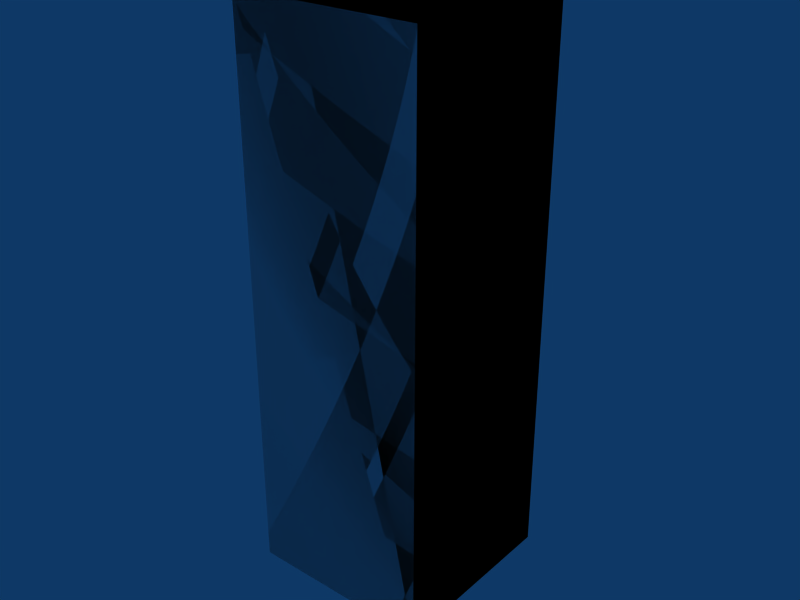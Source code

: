# Source: box-1x1x3.blend  (saved by Blender 2.49.2; exported with 4.5.12 LTS)
import bpy
from mathutils import Matrix  # noqa: F401  (used for matrix-valued properties, if any)

bpy.ops.wm.read_factory_settings(use_empty=True)
scene = bpy.context.scene
scene.name = 'Scene'

# ---- collections
col_collection_1 = bpy.data.collections.new('Collection 1'); scene.collection.children.link(col_collection_1)

# ---- materials (node trees are filled in below, after node groups)
mat_concrete = bpy.data.materials.new('Concrete')

# ---- material node trees

# ---- world
world_world = bpy.data.worlds.new('World'); scene.world = world_world
world_world.color = (0.05656, 0.2208, 0.4)
world_world.use_sun_shadow = False
world_world.sun_shadow_jitter_overblur = 0.0
world_world.cycles.sampling_method = 'MANUAL'
world_world.cycles.sample_map_resolution = 256

# ---- meshes
me_cube_002 = bpy.data.meshes.new('Cube.002')
me_cube_002.from_pydata([(1.0, 1.0, 0.0), (1.0, 0.0, 0.0), (-5.96e-08, 8.941e-08, 0.0), (1.788e-07, 1.0, 0.0), (1.0, 1.0, 3.0), (1.0, -2.98e-07, 3.0), (-1.788e-07, 1.788e-07, 3.0), (2.98e-08, 1.0, 3.0), (2.98e-08, 1.0, 3.0), (-1.788e-07, 1.788e-07, 3.0), (1.0, -2.98e-07, 3.0), (1.0, 1.0, 3.0), (1.788e-07, 1.0, 0.0), (-5.96e-08, 8.941e-08, 0.0), (1.0, 0.0, 0.0), (1.0, 1.0, 0.0), (2.98e-08, 1.0, 3.0), (-1.788e-07, 1.788e-07, 3.0), (1.0, -2.98e-07, 3.0), (1.0, 1.0, 3.0), (1.788e-07, 1.0, 0.0), (-5.96e-08, 8.941e-08, 0.0), (1.0, 0.0, 0.0), (1.0, 1.0, 0.0)], [], [(0, 4, 5, 1), (2, 6, 7, 3), (11, 8, 9, 10), (15, 14, 13, 12), (19, 23, 20, 16), (22, 18, 17, 21)])
_uv = me_cube_002.uv_layers.new(name='UVTex')
_uv.uv.foreach_set('vector', [1.0, 0.0, 1.0, 3.0, 0.0, 3.0, 2.98e-07, 0.0, 13.0, 16.0, 13.0, 19.0, 12.0, 19.0, 12.0, 16.0, 4.0, 6.0, 3.0, 6.0, 3.0, 5.0, 4.0, 5.0, 6.0, 9.0, 6.0, 8.0, 7.0, 8.0, 7.0, 9.0, 15.0, 24.0, 15.0, 21.0, 16.0, 21.0, 16.0, 24.0, 10.0, 11.0, 10.0, 14.0, 9.0, 14.0, 9.0, 11.0])
me_cube_002.materials.append(mat_concrete)
me_cube_002.use_remesh_preserve_volume = False
me_cube_002.use_remesh_preserve_attributes = False
me_cube_002.use_mirror_vertex_groups = False
me_cube_002.update()
me_cube_001 = bpy.data.meshes.new('Cube.001')
me_cube_001.from_pydata([(1.0, 1.0, 0.0), (1.0, 0.0, 0.0), (-1.192e-07, 1.788e-07, 0.0), (3.576e-07, 1.0, 0.0), (1.0, 1.0, 3.0), (1.0, -5.96e-07, 3.0), (-3.576e-07, 3.576e-07, 3.0), (5.96e-08, 1.0, 3.0)], [], [(0, 1, 2, 3), (4, 7, 6, 5), (0, 4, 5, 1), (1, 5, 6, 2), (2, 6, 7, 3), (4, 0, 3, 7)])
me_cube_001.use_remesh_preserve_volume = False
me_cube_001.use_remesh_preserve_attributes = False
me_cube_001.use_mirror_vertex_groups = False
me_cube_001.update()

# ---- objects
ob_cube_002 = bpy.data.objects.new('Cube.002', me_cube_002)
ob_cube_001 = bpy.data.objects.new('Cube.001', me_cube_001)

# ---- transforms, parenting, visibility, modifiers, constraints
ob_cube_002.location = (0.0, 0.0, 0.0)
ob_cube_002.lock_rotations_4d = False
ob_cube_002.empty_display_type = 'ARROWS'
ob_cube_002.lineart.crease_threshold = 0.0
ob_cube_001.location = (0.0, 0.0, 0.0)
ob_cube_001.lock_rotations_4d = False
ob_cube_001.empty_display_type = 'ARROWS'
ob_cube_001.display_type = 'WIRE'
ob_cube_001.lineart.crease_threshold = 0.0

# ---- collection membership
col_collection_1.objects.link(ob_cube_002)
col_collection_1.objects.link(ob_cube_001)

# ---- scene / render settings (as saved in the file)
scene.frame_start = 1; scene.frame_end = 30; scene.frame_set(1)
scene.render.engine = 'BLENDER_EEVEE_NEXT'
scene.render.image_settings.file_format = 'JPEG'
scene.render.image_settings.color_mode = 'RGB'
scene.render.image_settings.compression = 90
scene.render.resolution_x = 800
scene.render.resolution_y = 600
scene.render.pixel_aspect_x = 100.0
scene.render.pixel_aspect_y = 100.0
scene.render.fps = 25
scene.render.dither_intensity = 0.0
scene.render.use_compositing = False
scene.render.use_sequencer = False
scene.render.bake_margin = 2
scene.render.bake_bias = 0.0
scene.render.use_stamp_time = False
scene.render.use_stamp_date = False
scene.render.use_stamp_frame = False
scene.render.use_stamp_camera = False
scene.render.use_stamp_scene = False
scene.render.use_stamp_filename = False
scene.render.use_stamp_render_time = False
scene.render.stamp_font_size = 0
scene.cycles.use_denoising = False
scene.cycles.samples = 10
scene.cycles.sampling_pattern = 'TABULATED_SOBOL'
scene.cycles.light_sampling_threshold = 0.0
scene.cycles.use_adaptive_sampling = False
scene.cycles.use_light_tree = False
scene.cycles.blur_glossy = 0.0
scene.cycles.volume_bounces = 1
scene.cycles.pixel_filter_type = 'GAUSSIAN'
scene.cycles.sample_clamp_indirect = 0.0
scene.view_settings.view_transform = 'Raw'
bpy.context.view_layer.update()

# ---- added for rendering (the .blend has no active camera): camera
cam_auto = bpy.data.cameras.new('AutoCamera')
cam_auto.lens = 50.0
cam_auto.sensor_width = 36.0
cam_auto.clip_end = 1000.0
ob_auto_camera = bpy.data.objects.new('AutoCamera', cam_auto)
scene.collection.objects.link(ob_auto_camera)
ob_auto_camera.location = (3.56862, -3.18235, 3.9549)
ob_auto_camera.rotation_euler = (1.09748, -7.21219e-08, 0.694738)
scene.camera = ob_auto_camera
bpy.context.view_layer.update()

